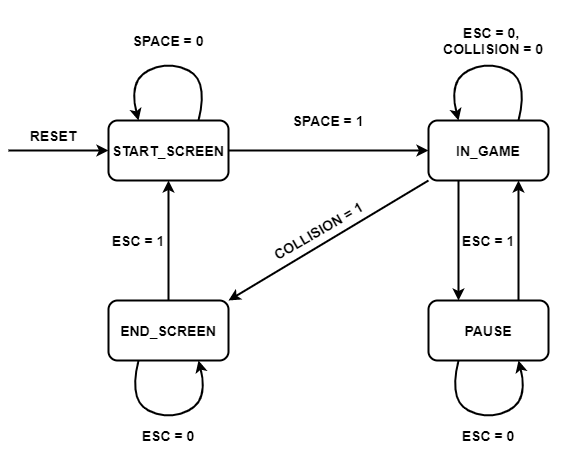

The diagram above was exported from draw.io. Its source (the exported page's mxGraphModel, read from the mxfile embedded in the PNG):
<mxGraphModel dx="1086" dy="806" grid="1" gridSize="10" guides="1" tooltips="1" connect="1" arrows="1" fold="1" page="1" pageScale="1" pageWidth="850" pageHeight="1100" math="0" shadow="0">
  <root>
    <mxCell id="0" />
    <mxCell id="1" parent="0" />
    <mxCell id="KnVHHW-i0Ijpa4VpbWDq-35" value="START_SCREEN" style="rounded=1;whiteSpace=wrap;html=1;fontSize=14;fontStyle=1;strokeWidth=2;" parent="1" vertex="1">
      <mxGeometry x="190" y="280" width="120" height="60" as="geometry" />
    </mxCell>
    <mxCell id="KnVHHW-i0Ijpa4VpbWDq-36" value="IN_GAME" style="rounded=1;whiteSpace=wrap;html=1;fontSize=14;fontStyle=1;strokeWidth=2;" parent="1" vertex="1">
      <mxGeometry x="510" y="280" width="120" height="60" as="geometry" />
    </mxCell>
    <mxCell id="KnVHHW-i0Ijpa4VpbWDq-37" value="PAUSE" style="rounded=1;whiteSpace=wrap;html=1;fontSize=14;fontStyle=1;strokeWidth=2;" parent="1" vertex="1">
      <mxGeometry x="510" y="460" width="120" height="60" as="geometry" />
    </mxCell>
    <mxCell id="KnVHHW-i0Ijpa4VpbWDq-38" value="END_SCREEN" style="rounded=1;whiteSpace=wrap;html=1;fontSize=14;fontStyle=1;strokeWidth=2;" parent="1" vertex="1">
      <mxGeometry x="190" y="460" width="120" height="60" as="geometry" />
    </mxCell>
    <mxCell id="KnVHHW-i0Ijpa4VpbWDq-39" value="" style="endArrow=classic;html=1;entryX=0;entryY=0.5;entryDx=0;entryDy=0;strokeWidth=2;" parent="1" edge="1">
      <mxGeometry width="50" height="50" relative="1" as="geometry">
        <mxPoint x="90" y="310" as="sourcePoint" />
        <mxPoint x="190" y="310" as="targetPoint" />
        <Array as="points">
          <mxPoint x="120" y="310" />
        </Array>
      </mxGeometry>
    </mxCell>
    <mxCell id="KnVHHW-i0Ijpa4VpbWDq-40" value="RESET" style="text;html=1;strokeColor=none;fillColor=none;align=center;verticalAlign=middle;whiteSpace=wrap;rounded=0;fontSize=14;fontStyle=1" parent="1" vertex="1">
      <mxGeometry x="110" y="280" width="50" height="30" as="geometry" />
    </mxCell>
    <mxCell id="KnVHHW-i0Ijpa4VpbWDq-41" value="" style="curved=1;endArrow=classic;html=1;exitX=0.75;exitY=0;exitDx=0;exitDy=0;entryX=0.25;entryY=0;entryDx=0;entryDy=0;strokeWidth=2;" parent="1" edge="1">
      <mxGeometry width="50" height="50" relative="1" as="geometry">
        <mxPoint x="280" y="280" as="sourcePoint" />
        <mxPoint x="220" y="280" as="targetPoint" />
        <Array as="points">
          <mxPoint x="290" y="240" />
          <mxPoint x="250" y="220" />
          <mxPoint x="210" y="240" />
        </Array>
      </mxGeometry>
    </mxCell>
    <mxCell id="KnVHHW-i0Ijpa4VpbWDq-42" value="SPACE = 0" style="text;html=1;strokeColor=none;fillColor=none;align=center;verticalAlign=middle;whiteSpace=wrap;rounded=0;fontSize=14;fontStyle=1" parent="1" vertex="1">
      <mxGeometry x="210" y="170" width="80" height="60" as="geometry" />
    </mxCell>
    <mxCell id="KnVHHW-i0Ijpa4VpbWDq-43" value="" style="endArrow=classic;html=1;exitX=1;exitY=0.5;exitDx=0;exitDy=0;entryX=0;entryY=0.5;entryDx=0;entryDy=0;strokeWidth=2;" parent="1" source="KnVHHW-i0Ijpa4VpbWDq-35" target="KnVHHW-i0Ijpa4VpbWDq-36" edge="1">
      <mxGeometry width="50" height="50" relative="1" as="geometry">
        <mxPoint x="430" y="340" as="sourcePoint" />
        <mxPoint x="480" y="290" as="targetPoint" />
      </mxGeometry>
    </mxCell>
    <mxCell id="KnVHHW-i0Ijpa4VpbWDq-44" value="SPACE = 1" style="text;html=1;strokeColor=none;fillColor=none;align=center;verticalAlign=middle;whiteSpace=wrap;rounded=0;fontSize=14;fontStyle=1" parent="1" vertex="1">
      <mxGeometry x="370" y="250" width="80" height="60" as="geometry" />
    </mxCell>
    <mxCell id="KnVHHW-i0Ijpa4VpbWDq-45" value="" style="curved=1;endArrow=classic;html=1;exitX=0.75;exitY=0;exitDx=0;exitDy=0;entryX=0.25;entryY=0;entryDx=0;entryDy=0;strokeWidth=2;" parent="1" edge="1">
      <mxGeometry width="50" height="50" relative="1" as="geometry">
        <mxPoint x="600" y="280" as="sourcePoint" />
        <mxPoint x="540" y="280" as="targetPoint" />
        <Array as="points">
          <mxPoint x="610" y="240" />
          <mxPoint x="570" y="220" />
          <mxPoint x="530" y="240" />
        </Array>
      </mxGeometry>
    </mxCell>
    <mxCell id="KnVHHW-i0Ijpa4VpbWDq-46" value="ESC = 0, &lt;br&gt;COLLISION = 0" style="text;html=1;strokeColor=none;fillColor=none;align=center;verticalAlign=middle;whiteSpace=wrap;rounded=0;fontSize=14;fontStyle=1" parent="1" vertex="1">
      <mxGeometry x="500" y="160" width="150" height="80" as="geometry" />
    </mxCell>
    <mxCell id="KnVHHW-i0Ijpa4VpbWDq-47" value="" style="endArrow=classic;html=1;exitX=0.25;exitY=1;exitDx=0;exitDy=0;entryX=0.25;entryY=0;entryDx=0;entryDy=0;strokeWidth=2;" parent="1" source="KnVHHW-i0Ijpa4VpbWDq-36" target="KnVHHW-i0Ijpa4VpbWDq-37" edge="1">
      <mxGeometry width="50" height="50" relative="1" as="geometry">
        <mxPoint x="430" y="360" as="sourcePoint" />
        <mxPoint x="480" y="310" as="targetPoint" />
      </mxGeometry>
    </mxCell>
    <mxCell id="KnVHHW-i0Ijpa4VpbWDq-48" value="" style="endArrow=classic;html=1;exitX=0.75;exitY=0;exitDx=0;exitDy=0;entryX=0.75;entryY=1;entryDx=0;entryDy=0;strokeWidth=2;" parent="1" source="KnVHHW-i0Ijpa4VpbWDq-37" target="KnVHHW-i0Ijpa4VpbWDq-36" edge="1">
      <mxGeometry width="50" height="50" relative="1" as="geometry">
        <mxPoint x="430" y="360" as="sourcePoint" />
        <mxPoint x="480" y="310" as="targetPoint" />
      </mxGeometry>
    </mxCell>
    <mxCell id="KnVHHW-i0Ijpa4VpbWDq-49" value="" style="endArrow=classic;html=1;entryX=1;entryY=0;entryDx=0;entryDy=0;strokeWidth=2;" parent="1" target="KnVHHW-i0Ijpa4VpbWDq-38" edge="1">
      <mxGeometry width="50" height="50" relative="1" as="geometry">
        <mxPoint x="510" y="340" as="sourcePoint" />
        <mxPoint x="480" y="310" as="targetPoint" />
      </mxGeometry>
    </mxCell>
    <mxCell id="KnVHHW-i0Ijpa4VpbWDq-50" value="" style="endArrow=classic;html=1;exitX=0.5;exitY=0;exitDx=0;exitDy=0;entryX=0.5;entryY=1;entryDx=0;entryDy=0;strokeWidth=2;" parent="1" source="KnVHHW-i0Ijpa4VpbWDq-38" target="KnVHHW-i0Ijpa4VpbWDq-35" edge="1">
      <mxGeometry width="50" height="50" relative="1" as="geometry">
        <mxPoint x="430" y="360" as="sourcePoint" />
        <mxPoint x="480" y="310" as="targetPoint" />
      </mxGeometry>
    </mxCell>
    <mxCell id="KnVHHW-i0Ijpa4VpbWDq-56" value="" style="curved=1;endArrow=classic;html=1;exitX=0.25;exitY=1;exitDx=0;exitDy=0;entryX=0.75;entryY=1;entryDx=0;entryDy=0;strokeWidth=2;" parent="1" edge="1">
      <mxGeometry width="50" height="50" relative="1" as="geometry">
        <mxPoint x="540" y="520" as="sourcePoint" />
        <mxPoint x="600" y="520" as="targetPoint" />
        <Array as="points">
          <mxPoint x="530" y="560" />
          <mxPoint x="570" y="580" />
          <mxPoint x="610" y="560" />
        </Array>
      </mxGeometry>
    </mxCell>
    <mxCell id="KnVHHW-i0Ijpa4VpbWDq-57" value="ESC = 0" style="text;html=1;strokeColor=none;fillColor=none;align=center;verticalAlign=middle;whiteSpace=wrap;rounded=0;fontSize=14;fontStyle=1" parent="1" vertex="1">
      <mxGeometry x="530" y="580" width="80" height="30" as="geometry" />
    </mxCell>
    <mxCell id="KnVHHW-i0Ijpa4VpbWDq-58" value="" style="curved=1;endArrow=classic;html=1;exitX=0.25;exitY=1;exitDx=0;exitDy=0;entryX=0.75;entryY=1;entryDx=0;entryDy=0;strokeWidth=2;" parent="1" edge="1">
      <mxGeometry width="50" height="50" relative="1" as="geometry">
        <mxPoint x="220" y="520" as="sourcePoint" />
        <mxPoint x="280" y="520" as="targetPoint" />
        <Array as="points">
          <mxPoint x="210" y="560" />
          <mxPoint x="250" y="580" />
          <mxPoint x="290" y="560" />
        </Array>
      </mxGeometry>
    </mxCell>
    <mxCell id="KnVHHW-i0Ijpa4VpbWDq-59" value="ESC = 0" style="text;html=1;strokeColor=none;fillColor=none;align=center;verticalAlign=middle;whiteSpace=wrap;rounded=0;fontSize=14;fontStyle=1" parent="1" vertex="1">
      <mxGeometry x="210" y="580" width="80" height="30" as="geometry" />
    </mxCell>
    <mxCell id="3r6Te_oxogErO1X5OLcA-1" value="ESC = 1" style="text;html=1;strokeColor=none;fillColor=none;align=center;verticalAlign=middle;whiteSpace=wrap;rounded=0;fontSize=14;fontStyle=1" vertex="1" parent="1">
      <mxGeometry x="180" y="370" width="80" height="60" as="geometry" />
    </mxCell>
    <mxCell id="3r6Te_oxogErO1X5OLcA-2" value="COLLISION = 1" style="text;html=1;strokeColor=none;fillColor=none;align=center;verticalAlign=middle;whiteSpace=wrap;rounded=0;fontSize=14;fontStyle=1;rotation=-30;" vertex="1" parent="1">
      <mxGeometry x="340" y="360" width="120" height="60" as="geometry" />
    </mxCell>
    <mxCell id="3r6Te_oxogErO1X5OLcA-3" value="ESC = 1" style="text;html=1;strokeColor=none;fillColor=none;align=center;verticalAlign=middle;whiteSpace=wrap;rounded=0;fontSize=14;fontStyle=1" vertex="1" parent="1">
      <mxGeometry x="530" y="370" width="80" height="60" as="geometry" />
    </mxCell>
  </root>
</mxGraphModel>